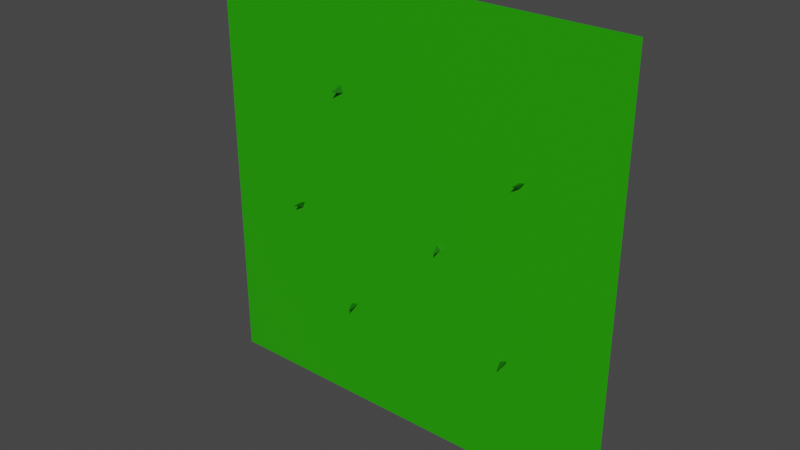 # Source: grass.blend  (saved by Blender 2.91.10; exported with 4.5.12 LTS)
import bpy
from mathutils import Matrix  # noqa: F401  (used for matrix-valued properties, if any)

bpy.ops.wm.read_factory_settings(use_empty=True)
scene = bpy.context.scene
scene.name = 'Scene'

# ---- collections
col_collection = bpy.data.collections.new('Collection'); scene.collection.children.link(col_collection)

# ---- materials (node trees are filled in below, after node groups)
mat_material = bpy.data.materials.new('Material')
mat_material.alpha_threshold = 0.0
mat_material.use_transparent_shadow = False
mat_material.line_color = (0.0, 0.0, 0.0, 1.0)
mat_material_001 = bpy.data.materials.new('Material.001')
mat_material_001.use_transparent_shadow = False
mat_material_002 = bpy.data.materials.new('Material.002')
mat_material_002.use_transparent_shadow = False

# ---- material node trees
mat_material.use_nodes = True; mat_material.node_tree.nodes.clear()
_N = mat_material.node_tree.nodes; _L = mat_material.node_tree.links
n0 = _N.new('ShaderNodeOutputMaterial'); n0.name = 'Material Output'; n0.location = (300, 300)
n1 = _N.new('ShaderNodeBsdfPrincipled'); n1.name = 'Principled BSDF'; n1.location = (10, 300)
n1.distribution = 'GGX'
n1.subsurface_method = 'BURLEY'
n1.inputs[0].default_value = (0.02089, 0.3721, 0.0, 1.0)
n1.inputs[2].default_value = 0.4
n1.inputs[3].default_value = 1.45
n1.inputs[27].default_value = (0.0, 0.0, 0.0, 1.0)
n1.inputs[28].default_value = 1.0
_L.new(n1.outputs[0], n0.inputs[0])
n0.is_active_output = True
mat_material_001.use_nodes = True; mat_material_001.node_tree.nodes.clear()
_N = mat_material_001.node_tree.nodes; _L = mat_material_001.node_tree.links
n0 = _N.new('ShaderNodeBsdfPrincipled'); n0.name = 'Principled BSDF'; n0.location = (10, 300)
n0.distribution = 'GGX'
n0.subsurface_method = 'BURLEY'
n0.inputs[0].default_value = (0.006045, 0.1478, 0.0, 1.0)
n0.inputs[3].default_value = 1.45
n0.inputs[27].default_value = (0.0, 0.0, 0.0, 1.0)
n0.inputs[28].default_value = 1.0
n1 = _N.new('ShaderNodeOutputMaterial'); n1.name = 'Material Output'; n1.location = (300, 300)
_L.new(n0.outputs[0], n1.inputs[0])
n1.is_active_output = True
mat_material_002.use_nodes = True; mat_material_002.node_tree.nodes.clear()
_N = mat_material_002.node_tree.nodes; _L = mat_material_002.node_tree.links
n0 = _N.new('ShaderNodeBsdfPrincipled'); n0.name = 'Principled BSDF'; n0.location = (10, 300)
n0.distribution = 'GGX'
n0.subsurface_method = 'BURLEY'
n0.inputs[0].default_value = (0.006045, 0.1478, 0.0, 1.0)
n0.inputs[3].default_value = 1.45
n0.inputs[27].default_value = (0.0, 0.0, 0.0, 1.0)
n0.inputs[28].default_value = 1.0
n1 = _N.new('ShaderNodeOutputMaterial'); n1.name = 'Material Output'; n1.location = (300, 300)
_L.new(n0.outputs[0], n1.inputs[0])
n1.is_active_output = True

# ---- world
world_world = bpy.data.worlds.new('World'); scene.world = world_world
world_world.use_nodes = True; world_world.node_tree.nodes.clear()
_N = world_world.node_tree.nodes; _L = world_world.node_tree.links
n0 = _N.new('ShaderNodeOutputWorld'); n0.name = 'World Output'; n0.location = (300, 300)
n1 = _N.new('ShaderNodeBackground'); n1.name = 'Background'; n1.location = (10, 300)
n1.inputs[0].default_value = (0.05088, 0.05088, 0.05088, 1.0)
_L.new(n1.outputs[0], n0.inputs[0])
n0.is_active_output = True
world_world.color = (0.05088, 0.05088, 0.05088)
world_world.use_sun_shadow = False
world_world.sun_shadow_jitter_overblur = 0.0

# ---- meshes
me_plane = bpy.data.meshes.new('Plane')
me_plane.from_pydata([(-1.0, -1.0, 0.0), (1.0, -1.0, 0.0), (-1.0, 1.0, 0.0), (1.0, 1.0, 0.0), (-1.0, 0.0, 0.0), (0.0, -1.0, 0.0), (1.0, 0.0, 0.0), (0.0, 1.0, 0.0), (0.0, 0.0, 0.0), (-1.0, -0.5, 0.0), (0.5, -1.0, 0.0), (1.0, 0.5, 0.0), (-0.5, 1.0, 0.0), (-1.0, 0.5, 0.0), (-0.5, -1.0, 0.0), (1.0, -0.5, 0.0), (0.5, 1.0, 0.0), (0.0, 0.5, 0.0), (0.0, -0.5, 0.0), (-0.5, 0.0, 0.0), (0.5, 0.0, 0.0), (0.5, -0.5, 0.0), (-0.5, -0.5, 0.0), (-0.5, 0.5, 0.0), (0.5, 0.5, 0.0)], [], [(24, 11, 3, 16), (23, 17, 7, 12), (22, 18, 8, 19), (21, 15, 6, 20), (18, 21, 20, 8), (5, 10, 21, 18), (10, 1, 15, 21), (9, 22, 19, 4), (0, 14, 22, 9), (14, 5, 18, 22), (13, 23, 12, 2), (4, 19, 23, 13), (19, 8, 17, 23), (17, 24, 16, 7), (8, 20, 24, 17), (20, 6, 11, 24)])
_uv = me_plane.uv_layers.new(name='UVMap')
_uv.uv.foreach_set('vector', [0.75, 0.75, 1.0, 0.75, 1.0, 1.0, 0.75, 1.0, 0.25, 0.75, 0.5, 0.75, 0.5, 1.0, 0.25, 1.0, 0.25, 0.25, 0.5, 0.25, 0.5, 0.5, 0.25, 0.5, 0.75, 0.25, 1.0, 0.25, 1.0, 0.5, 0.75, 0.5, 0.5, 0.25, 0.75, 0.25, 0.75, 0.5, 0.5, 0.5, 0.5, 0.0, 0.75, 0.0, 0.75, 0.25, 0.5, 0.25, 0.75, 0.0, 1.0, 0.0, 1.0, 0.25, 0.75, 0.25, 0.0, 0.25, 0.25, 0.25, 0.25, 0.5, 0.0, 0.5, 0.0, 0.0, 0.25, 0.0, 0.25, 0.25, 0.0, 0.25, 0.25, 0.0, 0.5, 0.0, 0.5, 0.25, 0.25, 0.25, 0.0, 0.75, 0.25, 0.75, 0.25, 1.0, 0.0, 1.0, 0.0, 0.5, 0.25, 0.5, 0.25, 0.75, 0.0, 0.75, 0.25, 0.5, 0.5, 0.5, 0.5, 0.75, 0.25, 0.75, 0.5, 0.75, 0.75, 0.75, 0.75, 1.0, 0.5, 1.0, 0.5, 0.5, 0.75, 0.5, 0.75, 0.75, 0.5, 0.75, 0.75, 0.5, 1.0, 0.5, 1.0, 0.75, 0.75, 0.75])
me_plane.materials.append(mat_material)
me_plane.use_remesh_fix_poles = True
me_plane.use_remesh_preserve_attributes = False
me_plane.use_mirror_vertex_groups = False
me_plane.update()
me_cube_001 = bpy.data.meshes.new('Cube.001')
me_cube_001.from_pydata([(4.47e-08, 2.98e-08, 0.0), (-0.1, 2.98e-08, 0.0), (4.47e-08, 0.1, 0.0), (4.47e-08, 2.98e-08, 0.2)], [(0, 2)], [(2, 1, 0, 3), (1, 3, 0), (2, 3, 1)])
_uv = me_cube_001.uv_layers.new(name='UVMap')
_uv.uv.foreach_set('vector', [0.0, 0.0, 0.0, 0.0, 0.0, 0.0, 0.0, 0.0, 0.0, 0.0, 0.0, 0.0, 0.0, 0.0, 0.0, 0.0, 0.0, 0.0, 0.0, 0.0])
me_cube_001.materials.append(mat_material_001)
me_cube_001.use_remesh_fix_poles = True
me_cube_001.use_remesh_preserve_attributes = False
me_cube_001.use_mirror_vertex_groups = False
me_cube_001.update()
me_cube_002 = bpy.data.meshes.new('Cube.002')
me_cube_002.from_pydata([(0.0, 0.0, 0.0), (-0.1, 0.0, 0.0), (0.0, 0.1, 0.0), (0.0, 0.0, 0.2)], [(0, 2)], [(2, 1, 0, 3), (1, 3, 0), (2, 3, 1)])
_uv = me_cube_002.uv_layers.new(name='UVMap')
_uv.uv.foreach_set('vector', [0.0, 0.0, 0.0, 0.0, 0.0, 0.0, 0.0, 0.0, 0.0, 0.0, 0.0, 0.0, 0.0, 0.0, 0.0, 0.0, 0.0, 0.0, 0.0, 0.0])
me_cube_002.materials.append(mat_material_001)
me_cube_002.use_remesh_fix_poles = True
me_cube_002.use_remesh_preserve_attributes = False
me_cube_002.use_mirror_vertex_groups = False
me_cube_002.update()
me_cube_003 = bpy.data.meshes.new('Cube.003')
me_cube_003.from_pydata([(0.0, 0.0, 0.0), (-0.1, 0.0, 0.0), (0.0, 0.1, 0.0), (0.0, 0.0, 0.2)], [(0, 2)], [(2, 1, 0, 3), (1, 3, 0), (2, 3, 1)])
_uv = me_cube_003.uv_layers.new(name='UVMap')
_uv.uv.foreach_set('vector', [0.0, 0.0, 0.0, 0.0, 0.0, 0.0, 0.0, 0.0, 0.0, 0.0, 0.0, 0.0, 0.0, 0.0, 0.0, 0.0, 0.0, 0.0, 0.0, 0.0])
me_cube_003.materials.append(mat_material_001)
me_cube_003.use_remesh_fix_poles = True
me_cube_003.use_remesh_preserve_attributes = False
me_cube_003.use_mirror_vertex_groups = False
me_cube_003.update()
me_cube_006 = bpy.data.meshes.new('Cube.006')
me_cube_006.from_pydata([(4.47e-08, 2.98e-08, 0.0), (-0.1, 2.98e-08, 0.0), (4.47e-08, 0.1, 0.0), (4.47e-08, 2.98e-08, 0.2)], [(0, 2)], [(2, 1, 0, 3), (1, 3, 0), (2, 3, 1)])
_uv = me_cube_006.uv_layers.new(name='UVMap')
_uv.uv.foreach_set('vector', [0.0, 0.0, 0.0, 0.0, 0.0, 0.0, 0.0, 0.0, 0.0, 0.0, 0.0, 0.0, 0.0, 0.0, 0.0, 0.0, 0.0, 0.0, 0.0, 0.0])
me_cube_006.materials.append(mat_material_002)
me_cube_006.use_remesh_fix_poles = True
me_cube_006.use_remesh_preserve_attributes = False
me_cube_006.use_mirror_vertex_groups = False
me_cube_006.update()
me_cube_005 = bpy.data.meshes.new('Cube.005')
me_cube_005.from_pydata([(0.0, 0.0, 0.0), (-0.1, 0.0, 0.0), (0.0, 0.1, 0.0), (0.0, 0.0, 0.2)], [(0, 2)], [(2, 1, 0, 3), (1, 3, 0), (2, 3, 1)])
_uv = me_cube_005.uv_layers.new(name='UVMap')
_uv.uv.foreach_set('vector', [0.0, 0.0, 0.0, 0.0, 0.0, 0.0, 0.0, 0.0, 0.0, 0.0, 0.0, 0.0, 0.0, 0.0, 0.0, 0.0, 0.0, 0.0, 0.0, 0.0])
me_cube_005.materials.append(mat_material_002)
me_cube_005.use_remesh_fix_poles = True
me_cube_005.use_remesh_preserve_attributes = False
me_cube_005.use_mirror_vertex_groups = False
me_cube_005.update()
me_cube_004 = bpy.data.meshes.new('Cube.004')
me_cube_004.from_pydata([(0.0, 0.0, 0.0), (-0.1, 0.0, 0.0), (0.0, 0.1, 0.0), (0.0, 0.0, 0.2)], [(0, 2)], [(2, 1, 0, 3), (1, 3, 0), (2, 3, 1)])
_uv = me_cube_004.uv_layers.new(name='UVMap')
_uv.uv.foreach_set('vector', [0.0, 0.0, 0.0, 0.0, 0.0, 0.0, 0.0, 0.0, 0.0, 0.0, 0.0, 0.0, 0.0, 0.0, 0.0, 0.0, 0.0, 0.0, 0.0, 0.0])
me_cube_004.materials.append(mat_material_002)
me_cube_004.use_remesh_fix_poles = True
me_cube_004.use_remesh_preserve_attributes = False
me_cube_004.use_mirror_vertex_groups = False
me_cube_004.update()

# ---- objects
ob_plane = bpy.data.objects.new('Plane', me_plane)
ob_cube = bpy.data.objects.new('Cube', me_cube_001)
ob_cube_001 = bpy.data.objects.new('Cube.001', me_cube_002)
ob_cube_002 = bpy.data.objects.new('Cube.002', me_cube_003)
ob_cube_005 = bpy.data.objects.new('Cube.005', me_cube_006)
ob_cube_004 = bpy.data.objects.new('Cube.004', me_cube_005)
ob_cube_003 = bpy.data.objects.new('Cube.003', me_cube_004)

# ---- transforms, parenting, visibility, modifiers, constraints
ob_plane.location = (0.0, 7.451e-09, -7.451e-09)
ob_plane.rotation_euler = (1.571, -0.0, 0.0)
ob_plane.lineart.crease_threshold = 0.0
ob_cube.location = (0.1935, 5.215e-08, -0.06244)
ob_cube.rotation_euler = (1.571, -0.7846, 0.0)
ob_cube.scale = (0.25, 0.25, 0.25)
ob_cube.lineart.crease_threshold = 0.0
ob_cube_001.location = (0.5346, 5.96e-08, -0.4765)
ob_cube_001.rotation_euler = (1.571, 0.3725, 1.708e-08)
ob_cube_001.scale = (0.25, 0.25, 0.25)
ob_cube_001.lineart.crease_threshold = 0.0
ob_cube_002.location = (-0.3481, 1.304e-07, 0.5046)
ob_cube_002.rotation_euler = (-1.571, 1.074, -3.142)
ob_cube_002.scale = (0.25, 0.25, 0.25)
ob_cube_002.lineart.crease_threshold = 0.0
ob_cube_005.location = (-0.2816, 5.215e-08, -0.5176)
ob_cube_005.rotation_euler = (1.571, 0.6004, 0.0)
ob_cube_005.scale = (0.25, 0.25, 0.25)
ob_cube_005.lineart.crease_threshold = 0.0
ob_cube_004.location = (-0.5974, 5.96e-08, -0.09047)
ob_cube_004.rotation_euler = (1.571, 2.757, -1.716e-08)
ob_cube_004.scale = (0.25, 0.25, 0.25)
ob_cube_004.lineart.crease_threshold = 0.0
ob_cube_003.location = (0.5572, 1.267e-07, 0.3488)
ob_cube_003.rotation_euler = (-1.571, 0.1634, -3.142)
ob_cube_003.scale = (0.25, 0.25, 0.25)
ob_cube_003.lineart.crease_threshold = 0.0

# ---- collection membership
col_collection.objects.link(ob_plane)
col_collection.objects.link(ob_cube)
col_collection.objects.link(ob_cube_001)
col_collection.objects.link(ob_cube_002)
col_collection.objects.link(ob_cube_005)
col_collection.objects.link(ob_cube_004)
col_collection.objects.link(ob_cube_003)

# ---- scene / render settings (as saved in the file)
scene.frame_start = 1; scene.frame_end = 250; scene.frame_set(1)
scene.render.engine = 'BLENDER_EEVEE_NEXT'
scene.cycles.use_denoising = False
scene.cycles.samples = 128
scene.cycles.sampling_pattern = 'TABULATED_SOBOL'
scene.cycles.use_adaptive_sampling = False
scene.cycles.use_light_tree = False
scene.view_settings.view_transform = 'Filmic'
bpy.context.view_layer.update()

# ---- added for rendering (the .blend has no active camera and no usable light): camera, sun
cam_auto = bpy.data.cameras.new('AutoCamera')
cam_auto.lens = 50.0
cam_auto.sensor_width = 36.0
cam_auto.clip_end = 1000.0
ob_auto_camera = bpy.data.objects.new('AutoCamera', cam_auto)
scene.collection.objects.link(ob_auto_camera)
ob_auto_camera.location = (2.61734, -3.16581, 2.09387)
ob_auto_camera.rotation_euler = (1.09748, -7.21219e-08, 0.694738)
scene.camera = ob_auto_camera
light_auto_sun = bpy.data.lights.new('AutoSun', 'SUN')
light_auto_sun.energy = 3.0
light_auto_sun.angle = 0.0523599
ob_auto_sun = bpy.data.objects.new('AutoSun', light_auto_sun)
scene.collection.objects.link(ob_auto_sun)
ob_auto_sun.rotation_euler = (0.872665, 0.174533, 0.523599)
bpy.context.view_layer.update()
